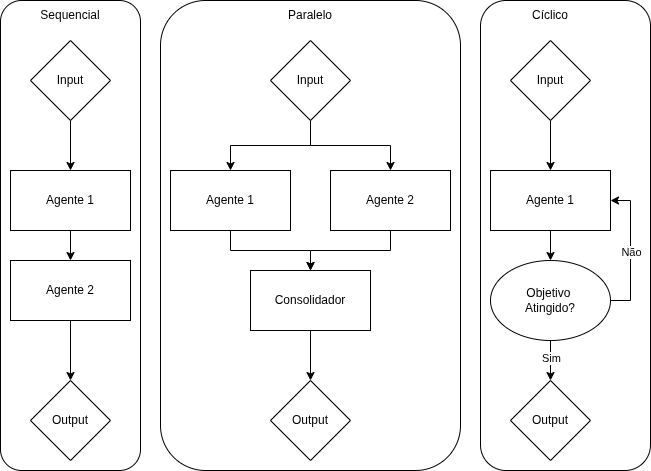

The diagram above was exported from draw.io. Its source (the exported page's mxGraphModel, read from the mxfile embedded in the PNG):
<mxGraphModel dx="1360" dy="759" grid="1" gridSize="10" guides="1" tooltips="1" connect="1" arrows="1" fold="1" page="1" pageScale="1" pageWidth="850" pageHeight="1100" math="0" shadow="0">
  <root>
    <mxCell id="0" />
    <mxCell id="1" parent="0" />
    <mxCell id="ttnAepBqtj6-tu1j6jga-34" parent="1" style="rounded=1;whiteSpace=wrap;html=1;fillColor=light-dark(#FFFFFF,#6666FF);" value="" vertex="1">
      <mxGeometry height="470" width="170" x="630" y="270" as="geometry" />
    </mxCell>
    <mxCell id="ttnAepBqtj6-tu1j6jga-32" parent="1" style="rounded=1;whiteSpace=wrap;html=1;gradientColor=none;fillColor=light-dark(#FFFFFF,#66FF66);" value="" vertex="1">
      <mxGeometry height="470" width="300" x="310" y="270" as="geometry" />
    </mxCell>
    <mxCell id="ttnAepBqtj6-tu1j6jga-31" parent="1" style="rounded=1;whiteSpace=wrap;html=1;fillColor=light-dark(#FFFFFF,#FFB366);" value="" vertex="1">
      <mxGeometry height="470" width="140" x="150" y="270" as="geometry" />
    </mxCell>
    <mxCell id="ttnAepBqtj6-tu1j6jga-6" edge="1" parent="1" source="ttnAepBqtj6-tu1j6jga-1" style="edgeStyle=orthogonalEdgeStyle;rounded=0;orthogonalLoop=1;jettySize=auto;html=1;" target="ttnAepBqtj6-tu1j6jga-3">
      <mxGeometry relative="1" as="geometry" />
    </mxCell>
    <mxCell id="ttnAepBqtj6-tu1j6jga-1" parent="1" style="rounded=0;whiteSpace=wrap;html=1;" value="Agente 1" vertex="1">
      <mxGeometry height="60" width="120" x="160" y="440" as="geometry" />
    </mxCell>
    <mxCell id="ttnAepBqtj6-tu1j6jga-5" edge="1" parent="1" source="ttnAepBqtj6-tu1j6jga-2" style="edgeStyle=orthogonalEdgeStyle;rounded=0;orthogonalLoop=1;jettySize=auto;html=1;entryX=0.5;entryY=0;entryDx=0;entryDy=0;" target="ttnAepBqtj6-tu1j6jga-1">
      <mxGeometry relative="1" as="geometry" />
    </mxCell>
    <mxCell id="ttnAepBqtj6-tu1j6jga-2" parent="1" style="rhombus;whiteSpace=wrap;html=1;" value="Input" vertex="1">
      <mxGeometry height="80" width="80" x="180" y="310" as="geometry" />
    </mxCell>
    <mxCell id="ttnAepBqtj6-tu1j6jga-7" edge="1" parent="1" source="ttnAepBqtj6-tu1j6jga-3" style="edgeStyle=orthogonalEdgeStyle;rounded=0;orthogonalLoop=1;jettySize=auto;html=1;" target="ttnAepBqtj6-tu1j6jga-4">
      <mxGeometry relative="1" as="geometry" />
    </mxCell>
    <mxCell id="ttnAepBqtj6-tu1j6jga-3" parent="1" style="rounded=0;whiteSpace=wrap;html=1;" value="Agente 2" vertex="1">
      <mxGeometry height="60" width="120" x="160" y="530" as="geometry" />
    </mxCell>
    <mxCell id="ttnAepBqtj6-tu1j6jga-4" parent="1" style="rhombus;whiteSpace=wrap;html=1;" value="Output" vertex="1">
      <mxGeometry height="80" width="80" x="180" y="650" as="geometry" />
    </mxCell>
    <mxCell id="ttnAepBqtj6-tu1j6jga-19" edge="1" parent="1" source="ttnAepBqtj6-tu1j6jga-9" style="edgeStyle=orthogonalEdgeStyle;rounded=0;orthogonalLoop=1;jettySize=auto;html=1;" target="ttnAepBqtj6-tu1j6jga-17">
      <mxGeometry relative="1" as="geometry" />
    </mxCell>
    <mxCell id="ttnAepBqtj6-tu1j6jga-9" parent="1" style="rounded=0;whiteSpace=wrap;html=1;" value="Agente 1" vertex="1">
      <mxGeometry height="60" width="120" x="320" y="440" as="geometry" />
    </mxCell>
    <mxCell id="ttnAepBqtj6-tu1j6jga-16" edge="1" parent="1" source="ttnAepBqtj6-tu1j6jga-11" style="edgeStyle=orthogonalEdgeStyle;rounded=0;orthogonalLoop=1;jettySize=auto;html=1;entryX=0.5;entryY=0;entryDx=0;entryDy=0;" target="ttnAepBqtj6-tu1j6jga-13">
      <mxGeometry relative="1" as="geometry" />
    </mxCell>
    <mxCell id="ttnAepBqtj6-tu1j6jga-37" edge="1" parent="1" source="ttnAepBqtj6-tu1j6jga-11" style="edgeStyle=orthogonalEdgeStyle;rounded=0;orthogonalLoop=1;jettySize=auto;html=1;entryX=0.5;entryY=0;entryDx=0;entryDy=0;" target="ttnAepBqtj6-tu1j6jga-9">
      <mxGeometry relative="1" as="geometry" />
    </mxCell>
    <mxCell id="ttnAepBqtj6-tu1j6jga-11" parent="1" style="rhombus;whiteSpace=wrap;html=1;" value="Input" vertex="1">
      <mxGeometry height="80" width="80" x="420" y="310" as="geometry" />
    </mxCell>
    <mxCell id="ttnAepBqtj6-tu1j6jga-12" edge="1" parent="1" source="ttnAepBqtj6-tu1j6jga-17" style="edgeStyle=orthogonalEdgeStyle;rounded=0;orthogonalLoop=1;jettySize=auto;html=1;" target="ttnAepBqtj6-tu1j6jga-14">
      <mxGeometry relative="1" as="geometry" />
    </mxCell>
    <mxCell id="ttnAepBqtj6-tu1j6jga-13" parent="1" style="rounded=0;whiteSpace=wrap;html=1;" value="Agente 2" vertex="1">
      <mxGeometry height="60" width="120" x="480" y="440" as="geometry" />
    </mxCell>
    <mxCell id="ttnAepBqtj6-tu1j6jga-14" parent="1" style="rhombus;whiteSpace=wrap;html=1;" value="Output" vertex="1">
      <mxGeometry height="80" width="80" x="420" y="650" as="geometry" />
    </mxCell>
    <mxCell id="ttnAepBqtj6-tu1j6jga-18" edge="1" parent="1" source="ttnAepBqtj6-tu1j6jga-13" style="edgeStyle=orthogonalEdgeStyle;rounded=0;orthogonalLoop=1;jettySize=auto;html=1;" target="ttnAepBqtj6-tu1j6jga-17" value="">
      <mxGeometry relative="1" as="geometry">
        <mxPoint x="540" y="500" as="sourcePoint" />
        <mxPoint x="460" y="630" as="targetPoint" />
      </mxGeometry>
    </mxCell>
    <mxCell id="ttnAepBqtj6-tu1j6jga-17" parent="1" style="rounded=0;whiteSpace=wrap;html=1;" value="Consolidador" vertex="1">
      <mxGeometry height="60" width="120" x="400" y="540" as="geometry" />
    </mxCell>
    <mxCell id="ttnAepBqtj6-tu1j6jga-20" edge="1" parent="1" source="ttnAepBqtj6-tu1j6jga-21" style="edgeStyle=orthogonalEdgeStyle;rounded=0;orthogonalLoop=1;jettySize=auto;html=1;">
      <mxGeometry relative="1" as="geometry">
        <mxPoint x="700" y="530" as="targetPoint" />
      </mxGeometry>
    </mxCell>
    <mxCell id="ttnAepBqtj6-tu1j6jga-21" parent="1" style="rounded=0;whiteSpace=wrap;html=1;" value="Agente 1" vertex="1">
      <mxGeometry height="60" width="120" x="640" y="440" as="geometry" />
    </mxCell>
    <mxCell id="ttnAepBqtj6-tu1j6jga-22" edge="1" parent="1" source="ttnAepBqtj6-tu1j6jga-23" style="edgeStyle=orthogonalEdgeStyle;rounded=0;orthogonalLoop=1;jettySize=auto;html=1;entryX=0.5;entryY=0;entryDx=0;entryDy=0;" target="ttnAepBqtj6-tu1j6jga-21">
      <mxGeometry relative="1" as="geometry" />
    </mxCell>
    <mxCell id="ttnAepBqtj6-tu1j6jga-23" parent="1" style="rhombus;whiteSpace=wrap;html=1;" value="Input" vertex="1">
      <mxGeometry height="80" width="80" x="660" y="310" as="geometry" />
    </mxCell>
    <mxCell id="ttnAepBqtj6-tu1j6jga-24" edge="1" parent="1" style="edgeStyle=orthogonalEdgeStyle;rounded=0;orthogonalLoop=1;jettySize=auto;html=1;" target="ttnAepBqtj6-tu1j6jga-26">
      <mxGeometry relative="1" as="geometry">
        <mxPoint x="700" y="590" as="sourcePoint" />
      </mxGeometry>
    </mxCell>
    <mxCell id="ttnAepBqtj6-tu1j6jga-30" connectable="0" parent="ttnAepBqtj6-tu1j6jga-24" style="edgeLabel;html=1;align=center;verticalAlign=middle;resizable=0;points=[];" value="Sim" vertex="1">
      <mxGeometry relative="1" x="0.2333" as="geometry">
        <mxPoint as="offset" />
      </mxGeometry>
    </mxCell>
    <mxCell id="ttnAepBqtj6-tu1j6jga-26" parent="1" style="rhombus;whiteSpace=wrap;html=1;" value="Output" vertex="1">
      <mxGeometry height="80" width="80" x="660" y="650" as="geometry" />
    </mxCell>
    <mxCell id="ttnAepBqtj6-tu1j6jga-28" edge="1" parent="1" source="ttnAepBqtj6-tu1j6jga-27" style="edgeStyle=orthogonalEdgeStyle;rounded=0;orthogonalLoop=1;jettySize=auto;html=1;entryX=1;entryY=0.5;entryDx=0;entryDy=0;exitX=1;exitY=0.5;exitDx=0;exitDy=0;" target="ttnAepBqtj6-tu1j6jga-21">
      <mxGeometry relative="1" as="geometry" />
    </mxCell>
    <mxCell id="ttnAepBqtj6-tu1j6jga-29" connectable="0" parent="ttnAepBqtj6-tu1j6jga-28" style="edgeLabel;html=1;align=center;verticalAlign=middle;resizable=0;points=[];" value="Não" vertex="1">
      <mxGeometry relative="1" x="-0.0143" as="geometry">
        <mxPoint as="offset" />
      </mxGeometry>
    </mxCell>
    <mxCell id="ttnAepBqtj6-tu1j6jga-27" parent="1" style="ellipse;whiteSpace=wrap;html=1;" value="Objetivo&amp;nbsp;&lt;div&gt;Atingido?&lt;/div&gt;" vertex="1">
      <mxGeometry height="80" width="120" x="640" y="530" as="geometry" />
    </mxCell>
    <mxCell id="ttnAepBqtj6-tu1j6jga-35" parent="1" style="text;html=1;whiteSpace=wrap;strokeColor=none;fillColor=none;align=center;verticalAlign=middle;rounded=0;" value="Sequencial" vertex="1">
      <mxGeometry height="30" width="60" x="190" y="270" as="geometry" />
    </mxCell>
    <mxCell id="ttnAepBqtj6-tu1j6jga-36" parent="1" style="text;html=1;whiteSpace=wrap;strokeColor=none;fillColor=none;align=center;verticalAlign=middle;rounded=0;" value="Paralelo" vertex="1">
      <mxGeometry height="30" width="60" x="430" y="270" as="geometry" />
    </mxCell>
    <mxCell id="ttnAepBqtj6-tu1j6jga-38" parent="1" style="text;html=1;whiteSpace=wrap;strokeColor=none;fillColor=none;align=center;verticalAlign=middle;rounded=0;" value="Cíclico" vertex="1">
      <mxGeometry height="30" width="60" x="670" y="270" as="geometry" />
    </mxCell>
  </root>
</mxGraphModel>